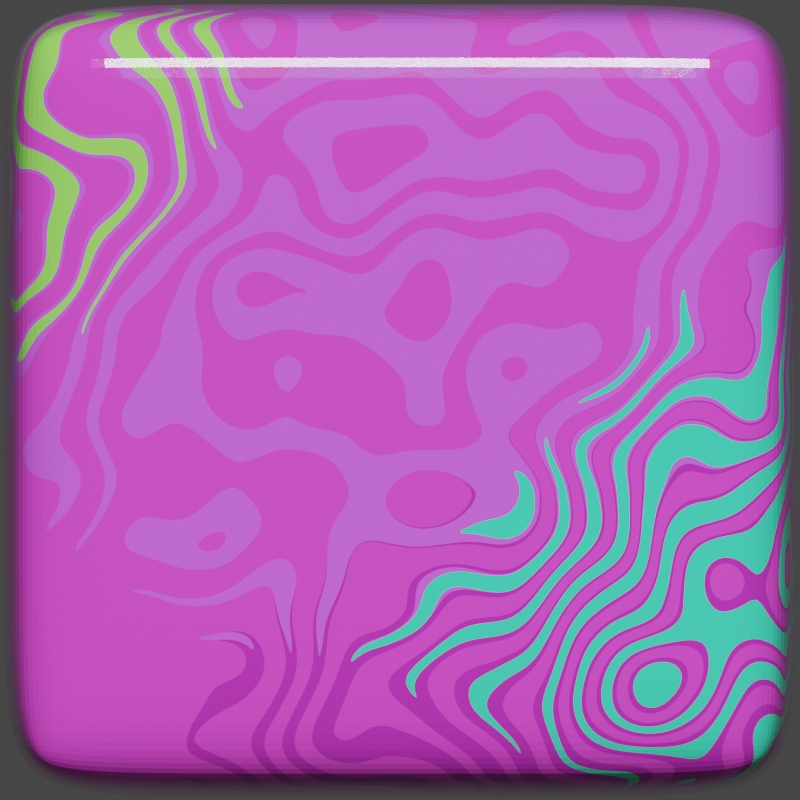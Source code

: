 # Source: CanvasFrame.blend  (saved by Blender 2.92.15; exported with 4.5.12 LTS)
import bpy
from mathutils import Matrix  # noqa: F401  (used for matrix-valued properties, if any)

bpy.ops.wm.read_factory_settings(use_empty=True)
scene = bpy.context.scene
scene.name = 'Scene'

# ---- collections
col_collection = bpy.data.collections.new('Collection'); scene.collection.children.link(col_collection)
col_backup = bpy.data.collections.new('Backup'); scene.collection.children.link(col_backup)
col_backup.hide_render = True
col_original_shapes = bpy.data.collections.new('Original Shapes'); col_backup.children.link(col_original_shapes)
col_original_shapes.hide_render = True

# ---- materials (node trees are filled in below, after node groups)
mat_wood = bpy.data.materials.new('Wood')
mat_wood.alpha_threshold = 0.0
mat_wood.use_transparent_shadow = False
mat_wood.use_raytrace_refraction = True
mat_wood.use_screen_refraction = True
mat_wood.thickness_mode = 'SLAB'
mat_wood.line_color = (0.0, 0.0, 0.0, 1.0)
mat_cutter_mat = bpy.data.materials.new('Cutter Mat')
mat_cutter_mat.use_transparent_shadow = False

# ---- material node trees
mat_wood.use_nodes = True; mat_wood.node_tree.nodes.clear()
_N = mat_wood.node_tree.nodes; _L = mat_wood.node_tree.links
n0 = _N.new('ShaderNodeOutputMaterial'); n0.name = 'Material Output'; n0.location = (912, 276)
n1 = _N.new('ShaderNodeBsdfPrincipled'); n1.name = 'Principled BSDF'; n1.location = (622, 276)
n1.distribution = 'GGX'
n1.subsurface_method = 'BURLEY'
n1.inputs[2].default_value = 0.07897
n1.inputs[3].default_value = 1.45
n1.inputs[13].default_value = 0.3266
n1.inputs[27].default_value = (0.0, 0.0, 0.0, 1.0)
n1.inputs[28].default_value = 1.0
n2 = _N.new('ShaderNodeTexMagic'); n2.name = 'Magic Texture'; n2.location = (-151, 402)
n2.inputs[1].default_value = 4.2
n3 = _N.new('ShaderNodeTexCoord'); n3.name = 'Texture Coordinate'; n3.location = (-1011, 51)
n4 = _N.new('ShaderNodeMapping'); n4.name = 'Mapping'; n4.location = (-809, 5)
n5 = _N.new('ShaderNodeTexNoise'); n5.name = 'Musgrave Texture'; n5.location = (-432, 42)
n5.width = 150
n5.normalize = False
n5.inputs[3].default_value = 8.1
n5.inputs[4].default_value = 0.000263
n5.inputs[5].default_value = 5.2
n6 = _N.new('ShaderNodeValToRGB'); n6.name = 'ColorRamp.001'; n6.location = (313, -503)
while len(n6.color_ramp.elements) > 1: n6.color_ramp.elements.remove(n6.color_ramp.elements[-1])
n6.color_ramp.elements[0].position = 0.0; n6.color_ramp.elements[0].color = (0.0008818, 0.4632, 0.8037, 1.0)
_e = n6.color_ramp.elements.new(1.0); _e.color = (0.7463, 0.0, 1.0, 1.0)
n7 = _N.new('ShaderNodeTexGradient'); n7.name = 'Gradient Texture'; n7.location = (-267, -321)
n8 = _N.new('ShaderNodeValToRGB'); n8.name = 'ColorRamp'; n8.location = (171, 353)
while len(n8.color_ramp.elements) > 1: n8.color_ramp.elements.remove(n8.color_ramp.elements[-1])
n8.color_ramp.elements[0].position = 0.1909; n8.color_ramp.elements[0].color = (0.08344, 0.8037, 0.0, 1.0)
_e = n8.color_ramp.elements.new(1.0); _e.color = (1.0, 0.0, 0.0, 1.0)
n9 = _N.new('ShaderNodeMix'); n9.name = 'Mix'; n9.location = (423, 27)
n9.data_type = 'RGBA'
n9.clamp_result = True
n9.inputs[0].default_value = 0.6
n10 = _N.new('ShaderNodeTexVoronoi'); n10.name = 'Voronoi Texture'; n10.location = (-29, 99)
n11 = _N.new('ShaderNodeTexWave'); n11.name = 'Wave Texture'; n11.location = (-439, 411)
n11.inputs[1].default_value = 2.0
n11.inputs[2].default_value = 48.5
n12 = _N.new('ShaderNodeTexNoise'); n12.name = 'Noise Texture'; n12.location = (-261, -54)
n12.inputs[2].default_value = 22.5
n12.inputs[3].default_value = 7.9
_L.new(n1.outputs[0], n0.inputs[0])
_L.new(n3.outputs[0], n4.inputs[0])
_L.new(n4.outputs[0], n7.inputs[0])
_L.new(n8.outputs[0], n9.inputs[7])
_L.new(n4.outputs[0], n11.inputs[0])
_L.new(n4.outputs[0], n2.inputs[0])
_L.new(n4.outputs[0], n5.inputs[0])
_L.new(n11.outputs[1], n10.inputs[2])
_L.new(n10.outputs[1], n1.inputs[0])
n0.is_active_output = True
mat_cutter_mat.use_nodes = True; mat_cutter_mat.node_tree.nodes.clear()
_N = mat_cutter_mat.node_tree.nodes; _L = mat_cutter_mat.node_tree.links
n0 = _N.new('ShaderNodeBsdfPrincipled'); n0.name = 'Principled BSDF'; n0.location = (10, 300)
n0.distribution = 'GGX'
n0.subsurface_method = 'BURLEY'
n0.inputs[3].default_value = 1.45
n0.inputs[27].default_value = (0.0, 0.0, 0.0, 1.0)
n0.inputs[28].default_value = 1.0
n1 = _N.new('ShaderNodeOutputMaterial'); n1.name = 'Material Output'; n1.location = (300, 300)
_L.new(n0.outputs[0], n1.inputs[0])
n1.is_active_output = True

# ---- world
world_world = bpy.data.worlds.new('World'); scene.world = world_world
world_world.use_nodes = True; world_world.node_tree.nodes.clear()
_N = world_world.node_tree.nodes; _L = world_world.node_tree.links
n0 = _N.new('ShaderNodeOutputWorld'); n0.name = 'World Output'; n0.location = (300, 300)
n1 = _N.new('ShaderNodeBackground'); n1.name = 'Background'; n1.location = (10, 300)
n1.inputs[0].default_value = (0.05088, 0.05088, 0.05088, 1.0)
_L.new(n1.outputs[0], n0.inputs[0])
n0.is_active_output = True
world_world.color = (0.05088, 0.05088, 0.05088)
world_world.use_sun_shadow = False
world_world.sun_shadow_jitter_overblur = 0.0

# ---- cameras
cam_camera = bpy.data.cameras.new('Camera')
cam_camera.type = 'ORTHO'
cam_camera.clip_end = 100.0
cam_camera.ortho_scale = 2.014

# ---- lights
light_light = bpy.data.lights.new('Light', 'SUN')
light_light.transmission_factor = 0.0
light_light.angle = 0.1993
light_light.energy = 2.0
light_light.shadow_soft_size = 0.1
light_light.shadow_cascade_max_distance = 1000.0
light_light_001 = bpy.data.lights.new('Light.001', 'SUN')
light_light_001.transmission_factor = 0.0
light_light_001.angle = 0.1993
light_light_001.energy = 2.0
light_light_001.shadow_soft_size = 0.1
light_light_001.shadow_cascade_max_distance = 1000.0
light_light_002 = bpy.data.lights.new('Light.002', 'AREA')
light_light_002.transmission_factor = 0.0
light_light_002.energy = 7.854
light_light_002.shadow_soft_size = 0.1
light_light_002.shadow_maximum_resolution = 0.006
light_light_002.use_absolute_resolution = True
light_light_002.shape = 'RECTANGLE'
light_light_002.size = 0.1
light_light_002.size_y = 0.1

# ---- meshes
me_cube_004 = bpy.data.meshes.new('Cube.004')
me_cube_004.from_pydata([(-1.0, -1.0, -1.0), (-1.0, -1.0, 1.0), (-1.0, 1.0, -1.0), (-1.0, 1.0, 1.0), (1.0, -1.0, -1.0), (1.0, -1.0, 1.0), (1.0, 1.0, -1.0), (1.0, 1.0, 1.0), (0.3333, 1.0, -1.0), (-0.3333, 1.0, -1.0), (-0.3333, 1.0, 1.0), (0.3333, 1.0, 1.0), (-0.3333, -1.0, -1.0), (0.3333, -1.0, -1.0), (0.3333, -1.0, 1.0), (-0.3333, -1.0, 1.0), (-1.0, -1.0, -0.3333), (-1.0, -1.0, 0.3333), (-1.0, 1.0, 0.3333), (-1.0, 1.0, -0.3333), (1.0, 1.0, 0.3333), (1.0, 1.0, -0.3333), (1.0, -1.0, 0.3333), (1.0, -1.0, -0.3333), (0.3333, -1.0, 0.3333), (0.3333, -1.0, -0.3333), (-0.3333, -1.0, 0.3333), (-0.3333, -1.0, -0.3333), (-0.3333, 1.0, 0.3333), (-0.3333, 1.0, -0.3333), (0.3333, 1.0, 0.3333), (0.3333, 1.0, -0.3333)], [], [(17, 1, 3, 18), (30, 11, 7, 20), (20, 7, 5, 22), (26, 15, 1, 17), (8, 6, 4, 13), (10, 3, 1, 15), (7, 11, 14, 5), (11, 10, 15, 14), (2, 9, 12, 0), (9, 8, 13, 12), (22, 5, 14, 24), (24, 14, 15, 26), (18, 3, 10, 28), (28, 10, 11, 30), (9, 29, 31, 8), (29, 28, 30, 31), (2, 19, 29, 9), (19, 18, 28, 29), (13, 25, 27, 12), (25, 24, 26, 27), (4, 23, 25, 13), (23, 22, 24, 25), (12, 27, 16, 0), (27, 26, 17, 16), (6, 21, 23, 4), (21, 20, 22, 23), (8, 31, 21, 6), (31, 30, 20, 21), (0, 16, 19, 2), (16, 17, 18, 19)])
_uv = me_cube_004.uv_layers.new(name='UVMap')
_uv.uv.foreach_set('vector', [0.5417, 0.0, 0.625, 0.0, 0.625, 0.25, 0.5417, 0.25, 0.5417, 0.4167, 0.625, 0.4167, 0.625, 0.5, 0.5417, 0.5, 0.5417, 0.5, 0.625, 0.5, 0.625, 0.75, 0.5417, 0.75, 0.5417, 0.9167, 0.625, 0.9167, 0.625, 1.0, 0.5417, 1.0, 0.2917, 0.5, 0.375, 0.5, 0.375, 0.75, 0.2917, 0.75, 0.7917, 0.5, 0.875, 0.5, 0.875, 0.75, 0.7917, 0.75, 0.625, 0.5, 0.7083, 0.5, 0.7083, 0.75, 0.625, 0.75, 0.7083, 0.5, 0.7917, 0.5, 0.7917, 0.75, 0.7083, 0.75, 0.125, 0.5, 0.2083, 0.5, 0.2083, 0.75, 0.125, 0.75, 0.2083, 0.5, 0.2917, 0.5, 0.2917, 0.75, 0.2083, 0.75, 0.5417, 0.75, 0.625, 0.75, 0.625, 0.8333, 0.5417, 0.8333, 0.5417, 0.8333, 0.625, 0.8333, 0.625, 0.9167, 0.5417, 0.9167, 0.5417, 0.25, 0.625, 0.25, 0.625, 0.3333, 0.5417, 0.3333, 0.5417, 0.3333, 0.625, 0.3333, 0.625, 0.4167, 0.5417, 0.4167, 0.375, 0.3333, 0.4583, 0.3333, 0.4583, 0.4167, 0.375, 0.4167, 0.4583, 0.3333, 0.5417, 0.3333, 0.5417, 0.4167, 0.4583, 0.4167, 0.375, 0.25, 0.4583, 0.25, 0.4583, 0.3333, 0.375, 0.3333, 0.4583, 0.25, 0.5417, 0.25, 0.5417, 0.3333, 0.4583, 0.3333, 0.375, 0.8333, 0.4583, 0.8333, 0.4583, 0.9167, 0.375, 0.9167, 0.4583, 0.8333, 0.5417, 0.8333, 0.5417, 0.9167, 0.4583, 0.9167, 0.375, 0.75, 0.4583, 0.75, 0.4583, 0.8333, 0.375, 0.8333, 0.4583, 0.75, 0.5417, 0.75, 0.5417, 0.8333, 0.4583, 0.8333, 0.375, 0.9167, 0.4583, 0.9167, 0.4583, 1.0, 0.375, 1.0, 0.4583, 0.9167, 0.5417, 0.9167, 0.5417, 1.0, 0.4583, 1.0, 0.375, 0.5, 0.4583, 0.5, 0.4583, 0.75, 0.375, 0.75, 0.4583, 0.5, 0.5417, 0.5, 0.5417, 0.75, 0.4583, 0.75, 0.375, 0.4167, 0.4583, 0.4167, 0.4583, 0.5, 0.375, 0.5, 0.4583, 0.4167, 0.5417, 0.4167, 0.5417, 0.5, 0.4583, 0.5, 0.375, 0.0, 0.4583, 0.0, 0.4583, 0.25, 0.375, 0.25, 0.4583, 0.0, 0.5417, 0.0, 0.5417, 0.25, 0.4583, 0.25])
me_cube_004.materials.append(mat_wood)
me_cube_004.use_remesh_fix_poles = True
me_cube_004.use_remesh_preserve_attributes = False
me_cube_004.use_mirror_vertex_groups = False
me_cube_004.update()
me_cube = bpy.data.meshes.new('Cube')
me_cube.from_pydata([(0.6984, 1.0, 1.0), (0.6984, 1.0, -1.0), (0.6984, -1.0, 1.0), (0.6984, -1.0, -1.0), (-0.6984, 1.0, 1.0), (-0.6984, 1.0, -1.0), (-0.6984, -1.0, 1.0), (-0.6984, -1.0, -1.0)], [], [(0, 4, 6, 2), (3, 2, 6, 7), (7, 6, 4, 5), (5, 1, 3, 7), (1, 0, 2, 3), (5, 4, 0, 1)])
_uv = me_cube.uv_layers.new(name='UVMap')
_uv.uv.foreach_set('vector', [0.625, 0.5, 0.875, 0.5, 0.875, 0.75, 0.625, 0.75, 0.375, 0.75, 0.625, 0.75, 0.625, 1.0, 0.375, 1.0, 0.375, 0.0, 0.625, 0.0, 0.625, 0.25, 0.375, 0.25, 0.125, 0.5, 0.375, 0.5, 0.375, 0.75, 0.125, 0.75, 0.375, 0.5, 0.625, 0.5, 0.625, 0.75, 0.375, 0.75, 0.375, 0.25, 0.625, 0.25, 0.625, 0.5, 0.375, 0.5])
me_cube.materials.append(mat_cutter_mat)
me_cube.use_remesh_preserve_volume = False
me_cube.use_remesh_preserve_attributes = False
me_cube.use_mirror_vertex_groups = False
me_cube.update()
me_cube_001 = bpy.data.meshes.new('Cube.001')
me_cube_001.from_pydata([(0.8232, 1.3, 1.179), (0.8078, 1.2, 1.3), (0.9078, 1.2, 1.2), (0.8078, 1.2, -1.3), (0.8226, 1.3, -1.2), (0.9078, 1.2, -1.2), (0.9078, -1.2, 1.2), (0.8078, -1.2, 1.3), (0.8232, -1.3, 1.179), (0.9078, -1.2, -1.2), (0.8226, -1.3, -1.2), (0.8078, -1.2, -1.3), (-0.9078, 1.2, 1.2), (-0.8078, 1.2, 1.3), (-0.8232, 1.3, 1.179), (-0.9078, 1.2, -1.2), (-0.8226, 1.3, -1.2), (-0.8078, 1.2, -1.3), (-0.8232, -1.3, 1.179), (-0.8078, -1.2, 1.3), (-0.9078, -1.2, 1.2), (-0.8078, -1.2, -1.3), (-0.8226, -1.3, -1.2), (-0.9078, -1.2, -1.2), (0.6984, -1.2, 0.9), (0.783, -1.3, 1.121), (0.5984, -1.2, 1.0), (0.783, 1.3, 1.121), (0.6984, 1.2, 0.9), (0.5984, 1.2, 1.0), (-0.783, -1.3, 1.121), (-0.6984, -1.2, 0.9), (-0.5984, -1.2, 1.0), (-0.5984, 1.2, 1.0), (-0.6984, 1.2, 0.9), (-0.783, 1.3, 1.121), (-0.7836, -1.3, -1.1), (-0.5984, -1.2, -1.0), (-0.6984, -1.2, -0.9), (-0.5984, 1.2, -1.0), (-0.7836, 1.3, -1.1), (-0.6984, 1.2, -0.9), (0.6984, -1.2, -0.9), (0.5984, -1.2, -1.0), (0.7836, -1.3, -1.1), (0.6984, 1.2, -0.9), (0.7836, 1.3, -1.1), (0.5984, 1.2, -1.0)], [], [(35, 14, 0, 27), (28, 45, 42, 24), (18, 22, 10, 8, 25, 44, 36, 30), (1, 13, 19, 7), (34, 31, 38, 41), (43, 47, 39, 37), (33, 29, 26, 32), (23, 20, 12, 15), (25, 8, 18, 30), (17, 3, 11, 21), (5, 2, 6, 9), (0, 1, 2), (3, 4, 5), (6, 7, 8), (9, 10, 11), (12, 13, 14), (15, 16, 17), (18, 19, 20), (21, 22, 23), (24, 25, 26), (27, 28, 29), (30, 31, 32), (33, 34, 35), (36, 37, 38), (39, 40, 41), (42, 43, 44), (45, 46, 47), (17, 21, 23, 15), (3, 17, 16, 4), (2, 5, 4, 0), (22, 18, 20, 23), (8, 10, 9, 6), (14, 16, 15, 12), (7, 19, 18, 8), (1, 7, 6, 2), (21, 11, 10, 22), (19, 13, 12, 20), (13, 1, 0, 14), (11, 3, 5, 9), (35, 27, 29, 33), (28, 24, 26, 29), (25, 30, 32, 26), (31, 34, 33, 32), (30, 36, 38, 31), (37, 39, 41, 38), (40, 35, 34, 41), (42, 45, 47, 43), (46, 40, 39, 47), (36, 44, 43, 37), (27, 46, 45, 28), (44, 25, 24, 42), (0, 4, 16, 14, 35, 40, 46, 27)])
_uv = me_cube_001.uv_layers.new(name='UVMap')
_uv.uv.foreach_set('vector', [0.6078, 0.2672, 0.6134, 0.2616, 0.6134, 0.4884, 0.6078, 0.4828, 0.6125, 0.5696, 0.3875, 0.5696, 0.3875, 0.6804, 0.6125, 0.6804, 0.6134, 0.9884, 0.3846, 0.9883, 0.3846, 0.7617, 0.6134, 0.7616, 0.6078, 0.7672, 0.3942, 0.7671, 0.3942, 0.9829, 0.6078, 0.9828, 0.6388, 0.5096, 0.8612, 0.5096, 0.8612, 0.7404, 0.6388, 0.7404, 0.6125, 0.1804, 0.6125, 0.06965, 0.3875, 0.06965, 0.3875, 0.1804, 0.3571, 0.6804, 0.3571, 0.5696, 0.1429, 0.5696, 0.1429, 0.6804, 0.8571, 0.5696, 0.6429, 0.5696, 0.6429, 0.6804, 0.8571, 0.6804, 0.3846, 0.009618, 0.6154, 0.009618, 0.6154, 0.2404, 0.3846, 0.2404, 0.6078, 0.7672, 0.6134, 0.7616, 0.6134, 0.9884, 0.6078, 0.9828, 0.1388, 0.5096, 0.3612, 0.5096, 0.3612, 0.7404, 0.1388, 0.7404, 0.3846, 0.5096, 0.6154, 0.5096, 0.6154, 0.7404, 0.3846, 0.7404, 0.6134, 0.4884, 0.6205, 0.4955, 0.6154, 0.5, 0.3612, 0.5096, 0.3633, 0.5, 0.375, 0.5096, 0.6154, 0.75, 0.6205, 0.7545, 0.6134, 0.7616, 0.3846, 0.75, 0.3846, 0.75, 0.375, 0.7638, 0.6154, 0.25, 0.625, 0.2638, 0.6134, 0.2616, 0.125, 0.5096, 0.1367, 0.5, 0.125, 0.5096, 0.6134, 0.0, 0.625, 0.009618, 0.625, 0.009618, 0.1388, 0.7404, 0.1367, 0.75, 0.125, 0.7404, 0.5866, 0.7788, 0.6078, 0.7672, 0.5962, 0.7788, 0.6078, 0.4828, 0.5866, 0.4712, 0.5962, 0.4712, 0.6078, 0.9828, 0.5866, 0.9712, 0.5962, 0.9712, 0.5962, 0.2926, 0.5866, 0.2788, 0.6078, 0.2672, 0.3942, 0.9829, 0.4038, 0.9574, 0.4134, 0.9712, 0.4038, 0.2926, 0.4038, 0.2788, 0.4134, 0.2788, 0.4134, 0.7788, 0.4038, 0.7926, 0.4038, 0.7788, 0.4134, 0.4712, 0.4038, 0.4712, 0.4038, 0.4574, 0.1388, 0.5096, 0.1388, 0.7404, 0.125, 0.7404, 0.125, 0.5096, 0.3612, 0.5096, 0.1388, 0.5096, 0.1367, 0.5, 0.3633, 0.5, 0.6154, 0.5096, 0.3846, 0.5096, 0.3846, 0.4883, 0.6134, 0.4884, 0.3846, 0.0, 0.6134, 0.0, 0.6154, 0.009618, 0.3846, 0.009618, 0.6134, 0.7616, 0.3846, 0.7617, 0.3846, 0.7404, 0.6154, 0.7404, 0.6134, 0.2616, 0.3846, 0.2617, 0.3846, 0.2404, 0.6154, 0.2404, 0.625, 0.7638, 0.625, 0.9862, 0.6134, 0.9884, 0.6134, 0.7616, 0.6388, 0.5096, 0.6388, 0.7404, 0.6154, 0.7404, 0.6154, 0.5096, 0.1388, 0.7404, 0.3612, 0.7404, 0.3633, 0.75, 0.1367, 0.75, 0.625, 0.009618, 0.625, 0.2404, 0.6154, 0.2404, 0.6154, 0.009618, 0.625, 0.2638, 0.625, 0.4862, 0.6134, 0.4884, 0.6134, 0.2616, 0.3612, 0.7404, 0.3612, 0.5096, 0.3846, 0.5096, 0.3846, 0.7404, 0.6078, 0.2672, 0.6078, 0.4828, 0.5962, 0.4574, 0.5962, 0.2926, 0.6125, 0.5696, 0.6125, 0.6804, 0.6429, 0.6804, 0.6429, 0.5696, 0.6078, 0.7672, 0.6078, 0.9828, 0.5962, 0.9574, 0.5962, 0.7926, 0.875, 0.6804, 0.875, 0.5696, 0.8571, 0.5696, 0.8571, 0.6804, 0.6078, 0.9828, 0.3942, 0.9829, 0.4134, 0.9712, 0.5866, 0.9712, 0.1429, 0.6804, 0.1429, 0.5696, 0.125, 0.5696, 0.125, 0.6804, 0.3942, 0.2671, 0.6078, 0.2672, 0.5866, 0.2788, 0.4134, 0.2788, 0.3875, 0.6804, 0.3875, 0.5696, 0.3571, 0.5696, 0.3571, 0.6804, 0.3942, 0.4829, 0.3942, 0.2671, 0.4038, 0.2926, 0.4038, 0.4574, 0.3942, 0.9829, 0.3942, 0.7671, 0.4038, 0.7926, 0.4038, 0.9574, 0.6078, 0.4828, 0.3942, 0.4829, 0.4134, 0.4712, 0.5866, 0.4712, 0.3942, 0.7671, 0.6078, 0.7672, 0.5866, 0.7788, 0.4134, 0.7788, 0.6134, 0.4884, 0.3846, 0.4883, 0.3846, 0.2617, 0.6134, 0.2616, 0.6078, 0.2672, 0.3942, 0.2671, 0.3942, 0.4829, 0.6078, 0.4828])
me_cube_001.materials.append(mat_wood)
me_cube_001.use_remesh_preserve_volume = False
me_cube_001.use_remesh_preserve_attributes = False
me_cube_001.use_mirror_vertex_groups = False
me_cube_001.update()
me_cube_002 = bpy.data.meshes.new('Cube.002')
me_cube_002.from_pydata([(0.6984, 1.0, 1.0), (0.6984, 1.0, -1.0), (0.6984, -1.0, 1.0), (0.6984, -1.0, -1.0), (-0.6984, 1.0, 1.0), (-0.6984, 1.0, -1.0), (-0.6984, -1.0, 1.0), (-0.6984, -1.0, -1.0)], [], [(0, 4, 6, 2), (3, 2, 6, 7), (7, 6, 4, 5), (5, 1, 3, 7), (1, 0, 2, 3), (5, 4, 0, 1)])
_uv = me_cube_002.uv_layers.new(name='UVMap')
_uv.uv.foreach_set('vector', [0.625, 0.5, 0.875, 0.5, 0.875, 0.75, 0.625, 0.75, 0.375, 0.75, 0.625, 0.75, 0.625, 1.0, 0.375, 1.0, 0.375, 0.0, 0.625, 0.0, 0.625, 0.25, 0.375, 0.25, 0.125, 0.5, 0.375, 0.5, 0.375, 0.75, 0.125, 0.75, 0.375, 0.5, 0.625, 0.5, 0.625, 0.75, 0.375, 0.75, 0.375, 0.25, 0.625, 0.25, 0.625, 0.5, 0.375, 0.5])
me_cube_002.materials.append(mat_cutter_mat)
me_cube_002.use_remesh_preserve_volume = False
me_cube_002.use_remesh_preserve_attributes = False
me_cube_002.use_mirror_vertex_groups = False
me_cube_002.update()
me_cube_003 = bpy.data.meshes.new('Cube.003')
me_cube_003.from_pydata([(0.9078, 1.3, 1.3), (0.9078, 1.3, -1.3), (0.9078, -1.3, 1.3), (0.9078, -1.3, -1.3), (-0.9078, 1.3, 1.3), (-0.9078, 1.3, -1.3), (-0.9078, -1.3, 1.3), (-0.9078, -1.3, -1.3)], [], [(0, 4, 6, 2), (3, 2, 6, 7), (7, 6, 4, 5), (5, 1, 3, 7), (1, 0, 2, 3), (5, 4, 0, 1)])
_uv = me_cube_003.uv_layers.new(name='UVMap')
_uv.uv.foreach_set('vector', [0.625, 0.5, 0.875, 0.5, 0.875, 0.75, 0.625, 0.75, 0.375, 0.75, 0.625, 0.75, 0.625, 1.0, 0.375, 1.0, 0.375, 0.0, 0.625, 0.0, 0.625, 0.25, 0.375, 0.25, 0.125, 0.5, 0.375, 0.5, 0.375, 0.75, 0.125, 0.75, 0.375, 0.5, 0.625, 0.5, 0.625, 0.75, 0.375, 0.75, 0.375, 0.25, 0.625, 0.25, 0.625, 0.5, 0.375, 0.5])
me_cube_003.materials.append(mat_wood)
me_cube_003.use_remesh_preserve_volume = False
me_cube_003.use_remesh_preserve_attributes = False
me_cube_003.use_mirror_vertex_groups = False
me_cube_003.update()

# ---- objects
ob_cube = bpy.data.objects.new('Cube', me_cube_004)
ob_inside___14_x_20 = bpy.data.objects.new('Inside - 14 x 20', me_cube)
ob_light = bpy.data.objects.new('Light', light_light)
ob_camera = bpy.data.objects.new('Camera', cam_camera)
ob_outside___the_width = bpy.data.objects.new('Outside - The Width', me_cube_001)
ob_light_001 = bpy.data.objects.new('Light.001', light_light_001)
ob_light_002 = bpy.data.objects.new('Light.002', light_light_002)
ob_inside___14_x_20_001 = bpy.data.objects.new('Inside - 14 x 20.001', me_cube_002)
ob_outside___the_width_001 = bpy.data.objects.new('Outside - The Width.001', me_cube_003)

# ---- transforms, parenting, visibility, modifiers, constraints
ob_cube.location = (0.0, 0.0, 0.0)
ob_cube.lineart.crease_threshold = 0.0
_m = ob_cube.modifiers.new('Bevel', 'BEVEL')
_m.width = 0.2
_m.width_pct = 0.2
_m.segments = 2
_m = ob_cube.modifiers.new('Subdivision', 'SUBSURF')
_m.uv_smooth = 'PRESERVE_CORNERS'
_m.levels = 3
_m.render_levels = 3
ob_inside___14_x_20.location = (0.0, 0.0, 0.0)
ob_inside___14_x_20.scale = (1.0, 0.6056, 1.0)
ob_inside___14_x_20.lock_rotations_4d = False
ob_inside___14_x_20.empty_display_type = 'ARROWS'
ob_inside___14_x_20.hide_render = True
ob_inside___14_x_20.lineart.crease_threshold = 0.0
ob_light.location = (-1.926, -9.373, 2.709)
ob_light.rotation_euler = (1.034, 0.007764, 0.1278)
ob_light.lock_rotations_4d = False
ob_light.empty_display_type = 'ARROWS'
ob_light.color = (0.0, 0.0, 0.0, 0.0)
ob_light.lineart.crease_threshold = 0.0
ob_camera.location = (-0.0002238, -3.733, 0.0002858)
ob_camera.rotation_euler = (1.571, -0.0, 0.0)
ob_camera.scale = (1.0, 1.0, 1.0)
ob_camera.lock_rotations_4d = False
ob_camera.empty_display_type = 'ARROWS'
ob_camera.color = (0.0, 0.0, 0.0, 0.0)
ob_camera.display_type = 'WIRE'
ob_camera.lineart.crease_threshold = 0.0
ob_outside___the_width.location = (0.0, 0.0, 0.0)
ob_outside___the_width.scale = (1.0, 0.2236, 1.0)
ob_outside___the_width.lock_rotations_4d = False
ob_outside___the_width.empty_display_type = 'ARROWS'
ob_outside___the_width.hide_render = True
ob_outside___the_width.lineart.crease_threshold = 0.0
ob_light_001.location = (-3.365, -7.809, 1.721)
ob_light_001.rotation_euler = (1.007, -0.03777, -0.03716)
ob_light_001.lock_rotations_4d = False
ob_light_001.empty_display_type = 'ARROWS'
ob_light_001.color = (0.0, 0.0, 0.0, 0.0)
ob_light_001.lineart.crease_threshold = 0.0
ob_light_002.location = (-1.371, -3.692, 0.512)
ob_light_002.rotation_euler = (1.295, -0.02567, -0.158)
ob_light_002.lock_rotations_4d = False
ob_light_002.empty_display_type = 'ARROWS'
ob_light_002.color = (0.0, 0.0, 0.0, 0.0)
ob_light_002.hide_render = True
ob_light_002.lineart.crease_threshold = 0.0
ob_inside___14_x_20_001.location = (0.0, 0.0, 0.0)
ob_inside___14_x_20_001.scale = (1.0, 0.6056, 1.0)
ob_inside___14_x_20_001.lock_rotations_4d = False
ob_inside___14_x_20_001.empty_display_type = 'ARROWS'
ob_inside___14_x_20_001.lineart.crease_threshold = 0.0
ob_outside___the_width_001.location = (0.0, 0.0, 0.0)
ob_outside___the_width_001.scale = (1.0, 0.2236, 1.0)
ob_outside___the_width_001.lock_rotations_4d = False
ob_outside___the_width_001.empty_display_type = 'ARROWS'
ob_outside___the_width_001.lineart.crease_threshold = 0.0

# ---- collection membership
scene.collection.objects.link(ob_cube)
col_collection.objects.link(ob_inside___14_x_20)
col_collection.objects.link(ob_light)
col_collection.objects.link(ob_camera)
col_collection.objects.link(ob_outside___the_width)
col_collection.objects.link(ob_light_001)
col_collection.objects.link(ob_light_002)
col_original_shapes.objects.link(ob_inside___14_x_20_001)
col_original_shapes.objects.link(ob_outside___the_width_001)

# ---- scene / render settings (as saved in the file)
scene.camera = ob_camera
scene.frame_start = 1; scene.frame_end = 250; scene.frame_set(1)
scene.render.engine = 'BLENDER_EEVEE_NEXT'
scene.render.image_settings.compression = 100
scene.render.resolution_x = 2048
scene.render.resolution_y = 2048
scene.render.resolution_percentage = 25
scene.render.film_transparent = True
scene.cycles.use_denoising = False
scene.cycles.samples = 128
scene.cycles.sampling_pattern = 'TABULATED_SOBOL'
scene.cycles.use_adaptive_sampling = False
scene.cycles.use_light_tree = False
scene.eevee.taa_render_samples = 4096
scene.eevee.use_raytracing = True
scene.view_settings.view_transform = 'Filmic'
bpy.context.view_layer.update()

